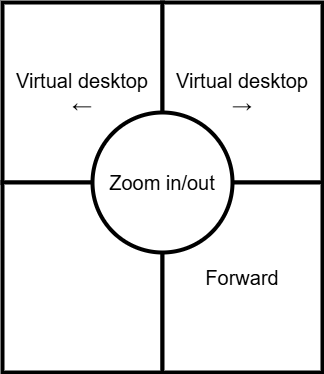

The diagram above was exported from draw.io. Its source (the exported page's mxGraphModel, read from the mxfile embedded in the PNG):
<mxGraphModel dx="1000" dy="1431" grid="1" gridSize="10" guides="1" tooltips="1" connect="1" arrows="1" fold="1" page="1" pageScale="1" pageWidth="850" pageHeight="1100" math="0" shadow="0">
  <root>
    <mxCell id="0" />
    <mxCell id="1" parent="0" />
    <mxCell id="6Jt0pW7Dr0ITbnwR2I2Y-1" value="Virtual desktop&lt;br&gt;←" style="rounded=0;whiteSpace=wrap;fillColor=light-dark(#FFFFFF,#CC0000);strokeWidth=4;fontSize=20;html=1;" parent="1" vertex="1">
      <mxGeometry x="200" y="180" width="160" height="180" as="geometry" />
    </mxCell>
    <mxCell id="6Jt0pW7Dr0ITbnwR2I2Y-2" value="" style="rounded=0;whiteSpace=wrap;fillColor=light-dark(#FFFFFF,#0000FF);strokeWidth=4;fontSize=20;html=1;" parent="1" vertex="1">
      <mxGeometry x="200" y="360" width="160" height="190" as="geometry" />
    </mxCell>
    <mxCell id="6Jt0pW7Dr0ITbnwR2I2Y-3" value="Virtual desktop&#10;→" style="rounded=0;whiteSpace=wrap;fillColor=light-dark(#FFFFFF,#CC0000);strokeWidth=4;fontSize=20;" parent="1" vertex="1">
      <mxGeometry x="360" y="180" width="160" height="180" as="geometry" />
    </mxCell>
    <mxCell id="6Jt0pW7Dr0ITbnwR2I2Y-4" value="Forward" style="rounded=0;whiteSpace=wrap;fillColor=light-dark(#FFFFFF,#CC0000);strokeWidth=4;fontSize=20;html=1;" parent="1" vertex="1">
      <mxGeometry x="360" y="360" width="160" height="190" as="geometry" />
    </mxCell>
    <mxCell id="6Jt0pW7Dr0ITbnwR2I2Y-5" value="Zoom in/out" style="ellipse;whiteSpace=wrap;html=1;aspect=fixed;strokeWidth=4;fontSize=20;fillColor=light-dark(#FFFFFF,#CC0000);" parent="1" vertex="1">
      <mxGeometry x="290" y="290" width="140" height="140" as="geometry" />
    </mxCell>
  </root>
</mxGraphModel>